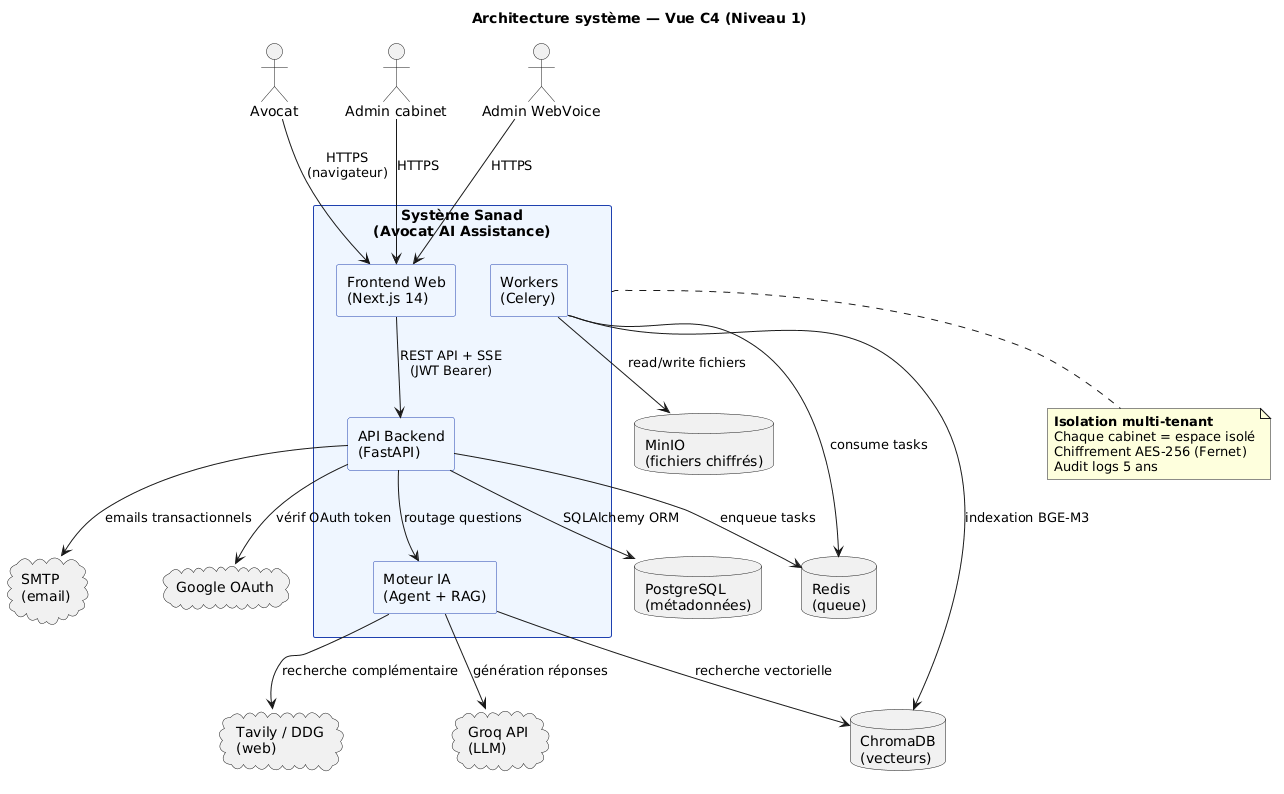

The diagram above was rendered by PlantUML. Its source (embedded in the PNG):
@startuml sanad-architecture-systeme
' ============================================================
' Sanad — Architecture système (C4 Niveau 1)
' ============================================================

skinparam shadowing false
skinparam rectangle {
  BackgroundColor #EFF6FF
  BorderColor #1E40AF
}

title Architecture système — Vue C4 (Niveau 1)

actor "Avocat" as Avocat
actor "Admin cabinet" as AdminC
actor "Admin WebVoice" as AdminW

rectangle "Système Sanad\n(Avocat AI Assistance)" as Sanad {
  rectangle "Frontend Web\n(Next.js 14)" as Front
  rectangle "API Backend\n(FastAPI)" as Back
  rectangle "Workers\n(Celery)" as Workers
  rectangle "Moteur IA\n(Agent + RAG)" as IA
}

database "PostgreSQL\n(métadonnées)" as PG
database "ChromaDB\n(vecteurs)" as Chroma
database "MinIO\n(fichiers chiffrés)" as MinIO
database "Redis\n(queue)" as Redis

cloud "Groq API\n(LLM)" as Groq
cloud "Tavily / DDG\n(web)" as Web
cloud "Google OAuth" as Google
cloud "SMTP\n(email)" as SMTP

Avocat --> Front : HTTPS\n(navigateur)
AdminC --> Front : HTTPS
AdminW --> Front : HTTPS

Front --> Back : REST API + SSE\n(JWT Bearer)
Back --> PG : SQLAlchemy ORM
Back --> Redis : enqueue tasks
Workers --> Redis : consume tasks
Workers --> MinIO : read/write fichiers
Workers --> Chroma : indexation BGE-M3
Back --> IA : routage questions
IA --> Chroma : recherche vectorielle
IA --> Groq : génération réponses
IA --> Web : recherche complémentaire
Back --> Google : vérif OAuth token
Back --> SMTP : emails transactionnels

note bottom of Sanad
  **Isolation multi-tenant**
  Chaque cabinet = espace isolé
  Chiffrement AES-256 (Fernet)
  Audit logs 5 ans
end note

@enduml